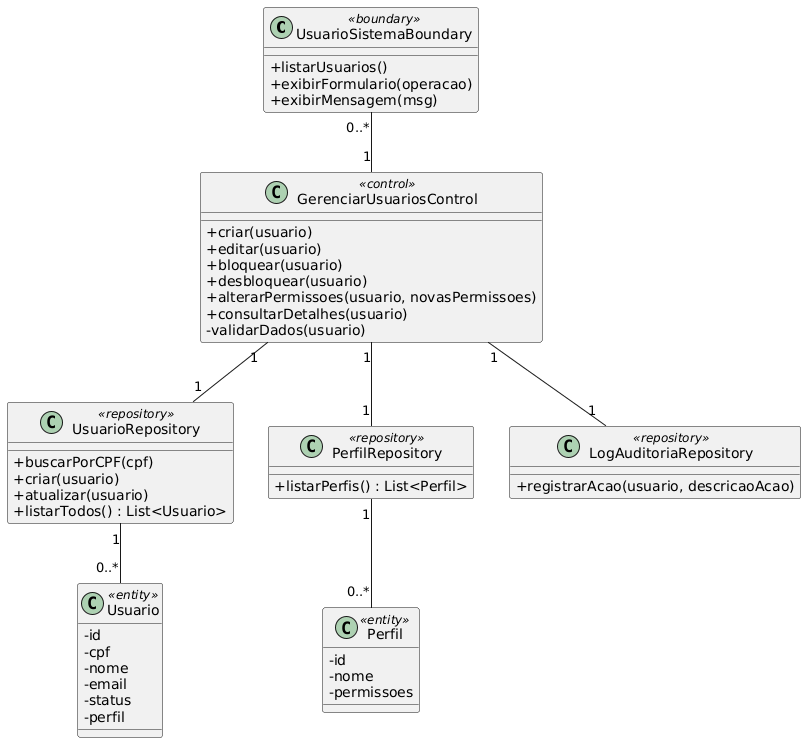

The diagram above was rendered by PlantUML. Its source (embedded in the PNG):
@startuml
skinparam classAttributeIconSize 0


class UsuarioSistemaBoundary <<boundary>> {
    +listarUsuarios()
    +exibirFormulario(operacao)
    +exibirMensagem(msg)
}

class GerenciarUsuariosControl <<control>> {
    +criar(usuario)
    +editar(usuario)
    +bloquear(usuario)
    +desbloquear(usuario)
    +alterarPermissoes(usuario, novasPermissoes)
    +consultarDetalhes(usuario)
    -validarDados(usuario)
}

class UsuarioRepository <<repository>> {
    +buscarPorCPF(cpf)
    +criar(usuario)
    +atualizar(usuario)
    +listarTodos() : List<Usuario>
}

class PerfilRepository <<repository>> {
    +listarPerfis() : List<Perfil>
}

class LogAuditoriaRepository <<repository>> {
    +registrarAcao(usuario, descricaoAcao)
}

class Usuario <<entity>> {
    -id
    -cpf
    -nome
    -email
    -status
    -perfil
}

class Perfil <<entity>> {
    -id
    -nome
    -permissoes
}

' Associações e multiplicidades
UsuarioSistemaBoundary "0..*" -- "1" GerenciarUsuariosControl
GerenciarUsuariosControl "1" -- "1" UsuarioRepository
GerenciarUsuariosControl "1" -- "1" PerfilRepository
GerenciarUsuariosControl "1" -- "1" LogAuditoriaRepository
UsuarioRepository "1" -- "0..*" Usuario
PerfilRepository "1" -- "0..*" Perfil
@enduml